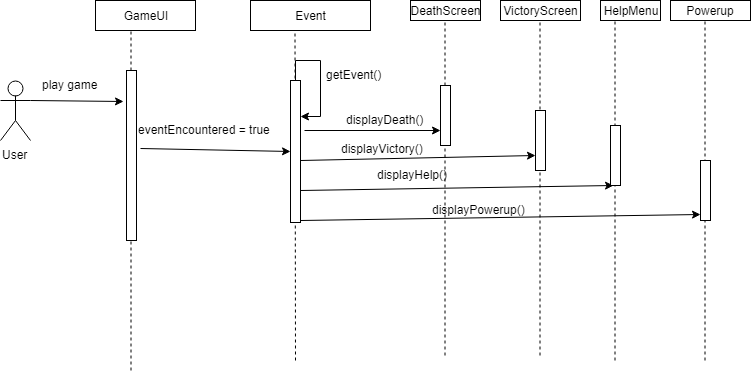

The diagram above was exported from draw.io. Its source (the exported page's mxGraphModel, read from the mxfile embedded in the PNG):
<mxGraphModel dx="1042" dy="554" grid="1" gridSize="10" guides="1" tooltips="1" connect="1" arrows="1" fold="1" page="1" pageScale="1" pageWidth="850" pageHeight="1100" background="#ffffff" math="0" shadow="0">
  <root>
    <mxCell id="0" />
    <mxCell id="1" parent="0" />
    <mxCell id="47" value="" style="endArrow=none;dashed=1;html=1;shadow=0;strokeColor=#000000;" edge="1" parent="1">
      <mxGeometry width="50" height="50" relative="1" as="geometry">
        <mxPoint x="180.5" y="380" as="sourcePoint" />
        <mxPoint x="180.5" y="40" as="targetPoint" />
      </mxGeometry>
    </mxCell>
    <mxCell id="52" value="" style="endArrow=none;dashed=1;html=1;shadow=0;strokeColor=#000000;" edge="1" parent="1">
      <mxGeometry width="50" height="50" relative="1" as="geometry">
        <mxPoint x="494.5" y="365" as="sourcePoint" />
        <mxPoint x="494.5" y="25" as="targetPoint" />
      </mxGeometry>
    </mxCell>
    <mxCell id="53" value="" style="endArrow=none;dashed=1;html=1;shadow=0;strokeColor=#000000;" edge="1" parent="1">
      <mxGeometry width="50" height="50" relative="1" as="geometry">
        <mxPoint x="589.5" y="365" as="sourcePoint" />
        <mxPoint x="589.5" y="25" as="targetPoint" />
      </mxGeometry>
    </mxCell>
    <mxCell id="2" value="User" style="shape=umlActor;verticalLabelPosition=bottom;labelBackgroundColor=#ffffff;verticalAlign=top;html=1;outlineConnect=0;rounded=1;strokeColor=#000000;gradientColor=none;" parent="1" vertex="1">
      <mxGeometry x="50" y="90" width="30" height="60" as="geometry" />
    </mxCell>
    <mxCell id="3" value="" style="rounded=0;whiteSpace=wrap;html=1;strokeColor=#000000;gradientColor=none;" parent="1" vertex="1">
      <mxGeometry x="176" y="80" width="10" height="170" as="geometry" />
    </mxCell>
    <mxCell id="4" value="GameUI" style="rounded=0;whiteSpace=wrap;html=1;strokeColor=#000000;gradientColor=none;" parent="1" vertex="1">
      <mxGeometry x="145" y="10" width="100" height="30" as="geometry" />
    </mxCell>
    <mxCell id="5" value="" style="endArrow=classic;html=1;shadow=0;strokeColor=#000000;exitX=1;exitY=0.3333333333333333;exitPerimeter=0;entryX=-0.28;entryY=0.182;entryPerimeter=0;" parent="1" source="2" target="3" edge="1">
      <mxGeometry width="50" height="50" relative="1" as="geometry">
        <mxPoint x="70" y="140" as="sourcePoint" />
        <mxPoint x="260" y="110" as="targetPoint" />
      </mxGeometry>
    </mxCell>
    <mxCell id="8" value="" style="endArrow=classic;html=1;shadow=0;strokeColor=#000000;entryX=0;entryY=0.5;exitX=1.4;exitY=0.46;exitPerimeter=0;" parent="1" source="3" target="6" edge="1">
      <mxGeometry width="50" height="50" relative="1" as="geometry">
        <mxPoint x="230" y="130" as="sourcePoint" />
        <mxPoint x="280" y="80" as="targetPoint" />
      </mxGeometry>
    </mxCell>
    <mxCell id="9" value="Event" style="rounded=0;whiteSpace=wrap;html=1;strokeColor=#000000;gradientColor=none;" parent="1" vertex="1">
      <mxGeometry x="300" y="10" width="120" height="30" as="geometry" />
    </mxCell>
    <mxCell id="14" value="play game" style="text;html=1;resizable=0;points=[];autosize=1;align=left;verticalAlign=top;spacingTop=-4;" parent="1" vertex="1">
      <mxGeometry x="90" y="85" width="70" height="20" as="geometry" />
    </mxCell>
    <mxCell id="15" style="edgeStyle=none;rounded=0;comic=0;html=1;exitX=1;exitY=0.25;entryX=1;entryY=0.25;shadow=0;startArrow=none;startFill=0;endArrow=block;endFill=0;jettySize=auto;orthogonalLoop=1;strokeColor=#000000;" parent="1" source="6" target="6" edge="1">
      <mxGeometry relative="1" as="geometry" />
    </mxCell>
    <mxCell id="16" value="eventEncountered = true" style="text;html=1;resizable=0;points=[];autosize=1;align=left;verticalAlign=top;spacingTop=-4;" parent="1" vertex="1">
      <mxGeometry x="186" y="130" width="150" height="20" as="geometry" />
    </mxCell>
    <mxCell id="19" style="edgeStyle=orthogonalEdgeStyle;rounded=0;comic=0;html=1;entryX=1;entryY=0.25;shadow=0;startArrow=none;startFill=0;endArrow=classic;endFill=1;jettySize=auto;orthogonalLoop=1;strokeColor=#000000;" parent="1" source="6" target="6" edge="1">
      <mxGeometry relative="1" as="geometry" />
    </mxCell>
    <mxCell id="20" value="getEvent()" style="text;html=1;resizable=0;points=[];autosize=1;align=left;verticalAlign=top;spacingTop=-4;" parent="1" vertex="1">
      <mxGeometry x="374" y="75" width="70" height="20" as="geometry" />
    </mxCell>
    <mxCell id="25" value="DeathScreen" style="rounded=0;whiteSpace=wrap;html=1;strokeColor=#000000;gradientColor=none;" parent="1" vertex="1">
      <mxGeometry x="460" y="10" width="70" height="20" as="geometry" />
    </mxCell>
    <mxCell id="26" value="VictoryScreen" style="rounded=0;whiteSpace=wrap;html=1;strokeColor=#000000;gradientColor=none;" parent="1" vertex="1">
      <mxGeometry x="550" y="10" width="80" height="20" as="geometry" />
    </mxCell>
    <mxCell id="27" value="HelpMenu" style="rounded=0;whiteSpace=wrap;html=1;strokeColor=#000000;gradientColor=none;" parent="1" vertex="1">
      <mxGeometry x="650" y="10" width="60" height="20" as="geometry" />
    </mxCell>
    <mxCell id="28" value="Powerup" style="rounded=0;whiteSpace=wrap;html=1;strokeColor=#000000;gradientColor=none;" parent="1" vertex="1">
      <mxGeometry x="720" y="10" width="80" height="20" as="geometry" />
    </mxCell>
    <mxCell id="30" value="" style="rounded=0;whiteSpace=wrap;html=1;strokeColor=#000000;gradientColor=none;" parent="1" vertex="1">
      <mxGeometry x="490" y="95" width="10" height="60" as="geometry" />
    </mxCell>
    <mxCell id="32" value="" style="rounded=0;whiteSpace=wrap;html=1;strokeColor=#000000;gradientColor=none;" parent="1" vertex="1">
      <mxGeometry x="585" y="120" width="10" height="60" as="geometry" />
    </mxCell>
    <mxCell id="38" value="" style="endArrow=classic;html=1;shadow=0;strokeColor=#000000;entryX=0;entryY=0.897;entryPerimeter=0;" parent="1" target="34" edge="1">
      <mxGeometry width="50" height="50" relative="1" as="geometry">
        <mxPoint x="350" y="230" as="sourcePoint" />
        <mxPoint x="400" y="180" as="targetPoint" />
      </mxGeometry>
    </mxCell>
    <mxCell id="39" value="" style="endArrow=classic;html=1;shadow=0;strokeColor=#000000;entryX=0.25;entryY=1;" parent="1" target="33" edge="1">
      <mxGeometry width="50" height="50" relative="1" as="geometry">
        <mxPoint x="350" y="200" as="sourcePoint" />
        <mxPoint x="400" y="150" as="targetPoint" />
      </mxGeometry>
    </mxCell>
    <mxCell id="40" value="" style="endArrow=classic;html=1;shadow=0;strokeColor=#000000;entryX=0;entryY=0.75;exitX=1.4;exitY=0.351;exitPerimeter=0;" parent="1" source="6" target="30" edge="1">
      <mxGeometry width="50" height="50" relative="1" as="geometry">
        <mxPoint x="350" y="150" as="sourcePoint" />
        <mxPoint x="400" y="100" as="targetPoint" />
      </mxGeometry>
    </mxCell>
    <mxCell id="42" value="" style="endArrow=classic;html=1;shadow=0;strokeColor=#000000;entryX=0;entryY=0.75;" parent="1" target="32" edge="1">
      <mxGeometry width="50" height="50" relative="1" as="geometry">
        <mxPoint x="350" y="170" as="sourcePoint" />
        <mxPoint x="390" y="130" as="targetPoint" />
      </mxGeometry>
    </mxCell>
    <mxCell id="43" value="displayDeath()" style="text;html=1;resizable=0;points=[];autosize=1;align=left;verticalAlign=top;spacingTop=-4;" parent="1" vertex="1">
      <mxGeometry x="394" y="120" width="90" height="20" as="geometry" />
    </mxCell>
    <mxCell id="44" value="displayVictory()" style="text;html=1;resizable=0;points=[];autosize=1;align=left;verticalAlign=top;spacingTop=-4;" parent="1" vertex="1">
      <mxGeometry x="389" y="149" width="100" height="20" as="geometry" />
    </mxCell>
    <mxCell id="45" value="displayPowerup()" style="text;html=1;resizable=0;points=[];autosize=1;align=left;verticalAlign=top;spacingTop=-4;" parent="1" vertex="1">
      <mxGeometry x="480" y="210" width="110" height="20" as="geometry" />
    </mxCell>
    <mxCell id="46" value="displayHelp()" style="text;html=1;resizable=0;points=[];autosize=1;align=left;verticalAlign=top;spacingTop=-4;" parent="1" vertex="1">
      <mxGeometry x="425" y="175" width="90" height="20" as="geometry" />
    </mxCell>
    <mxCell id="51" value="" style="endArrow=none;dashed=1;html=1;shadow=0;strokeColor=#000000;" edge="1" parent="1">
      <mxGeometry width="50" height="50" relative="1" as="geometry">
        <mxPoint x="345" y="370" as="sourcePoint" />
        <mxPoint x="344.5" y="40" as="targetPoint" />
      </mxGeometry>
    </mxCell>
    <mxCell id="54" value="" style="endArrow=none;dashed=1;html=1;shadow=0;strokeColor=#000000;" edge="1" parent="1">
      <mxGeometry width="50" height="50" relative="1" as="geometry">
        <mxPoint x="664.5" y="370" as="sourcePoint" />
        <mxPoint x="664.5" y="30" as="targetPoint" />
      </mxGeometry>
    </mxCell>
    <mxCell id="55" value="" style="endArrow=none;dashed=1;html=1;shadow=0;strokeColor=#000000;" edge="1" parent="1">
      <mxGeometry width="50" height="50" relative="1" as="geometry">
        <mxPoint x="754.5" y="370" as="sourcePoint" />
        <mxPoint x="754.5" y="30" as="targetPoint" />
      </mxGeometry>
    </mxCell>
    <mxCell id="34" value="" style="rounded=0;whiteSpace=wrap;html=1;strokeColor=#000000;gradientColor=none;" parent="1" vertex="1">
      <mxGeometry x="750" y="170" width="10" height="60" as="geometry" />
    </mxCell>
    <mxCell id="56" style="edgeStyle=none;rounded=0;comic=0;html=1;exitX=1;exitY=0.5;entryX=1;entryY=0.5;shadow=0;startArrow=none;startFill=0;endArrow=classic;endFill=1;jettySize=auto;orthogonalLoop=1;strokeColor=#000000;" edge="1" parent="1" source="33" target="33">
      <mxGeometry relative="1" as="geometry" />
    </mxCell>
    <mxCell id="33" value="" style="rounded=0;whiteSpace=wrap;html=1;strokeColor=#000000;gradientColor=none;" parent="1" vertex="1">
      <mxGeometry x="660" y="135" width="10" height="60" as="geometry" />
    </mxCell>
    <mxCell id="6" value="" style="rounded=0;whiteSpace=wrap;html=1;strokeColor=#000000;gradientColor=none;" parent="1" vertex="1">
      <mxGeometry x="340" y="90" width="10" height="142" as="geometry" />
    </mxCell>
  </root>
</mxGraphModel>